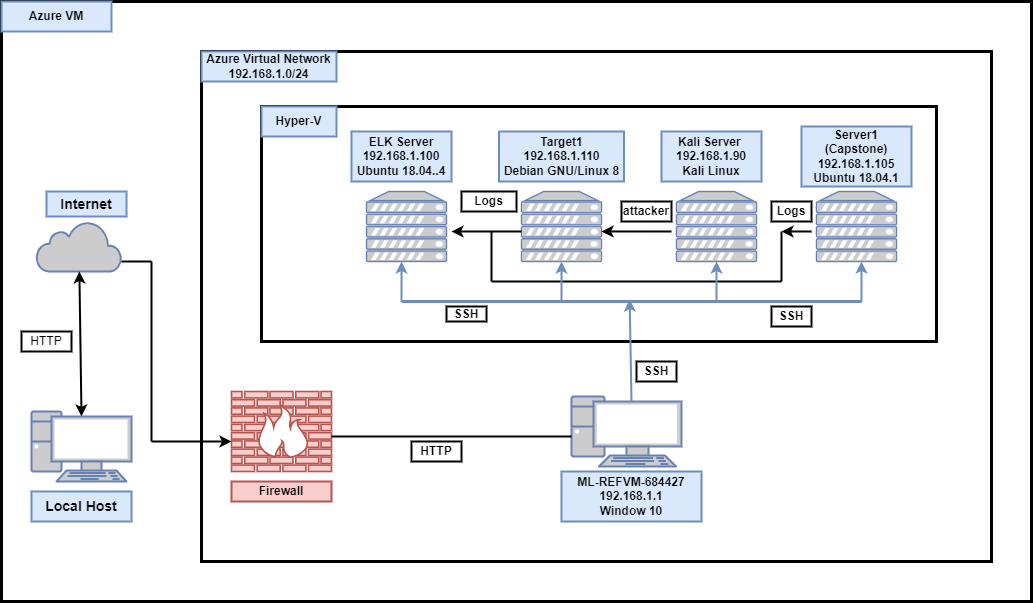

The diagram above was exported from draw.io. Its source (the exported page's mxGraphModel, read from the mxfile embedded in the PNG):
<mxGraphModel dx="1422" dy="762" grid="1" gridSize="10" guides="1" tooltips="1" connect="1" arrows="1" fold="1" page="1" pageScale="1" pageWidth="850" pageHeight="1100" math="0" shadow="0">
  <root>
    <mxCell id="0" />
    <mxCell id="1" parent="0" />
    <mxCell id="F3b_urv6jkBaMVmFVx8P-1" value="" style="rounded=0;whiteSpace=wrap;html=1;strokeWidth=3;" parent="1" vertex="1">
      <mxGeometry x="150" y="60" width="1030" height="600" as="geometry" />
    </mxCell>
    <mxCell id="F3b_urv6jkBaMVmFVx8P-2" value="" style="rounded=0;whiteSpace=wrap;html=1;strokeWidth=3;" parent="1" vertex="1">
      <mxGeometry x="350" y="110" width="790" height="510" as="geometry" />
    </mxCell>
    <mxCell id="F3b_urv6jkBaMVmFVx8P-3" value="" style="rounded=0;whiteSpace=wrap;html=1;strokeWidth=3;" parent="1" vertex="1">
      <mxGeometry x="410" y="165" width="675" height="235" as="geometry" />
    </mxCell>
    <mxCell id="F3b_urv6jkBaMVmFVx8P-4" value="" style="fontColor=#0066CC;verticalAlign=top;verticalLabelPosition=bottom;labelPosition=center;align=center;html=1;outlineConnect=0;fillColor=#CCCCCC;strokeColor=#6881B3;gradientColor=none;gradientDirection=north;strokeWidth=2;shape=mxgraph.networks.server;" parent="1" vertex="1">
      <mxGeometry x="965" y="250" width="80" height="70" as="geometry" />
    </mxCell>
    <mxCell id="F3b_urv6jkBaMVmFVx8P-5" value="" style="fontColor=#0066CC;verticalAlign=top;verticalLabelPosition=bottom;labelPosition=center;align=center;html=1;outlineConnect=0;fillColor=#CCCCCC;strokeColor=#6881B3;gradientColor=none;gradientDirection=north;strokeWidth=2;shape=mxgraph.networks.server;" parent="1" vertex="1">
      <mxGeometry x="825" y="250" width="80" height="70" as="geometry" />
    </mxCell>
    <mxCell id="F3b_urv6jkBaMVmFVx8P-6" value="" style="fontColor=#0066CC;verticalAlign=top;verticalLabelPosition=bottom;labelPosition=center;align=center;html=1;outlineConnect=0;fillColor=#CCCCCC;strokeColor=#6881B3;gradientColor=none;gradientDirection=north;strokeWidth=2;shape=mxgraph.networks.server;" parent="1" vertex="1">
      <mxGeometry x="670" y="250" width="80" height="70" as="geometry" />
    </mxCell>
    <mxCell id="F3b_urv6jkBaMVmFVx8P-8" value="" style="fontColor=#0066CC;verticalAlign=top;verticalLabelPosition=bottom;labelPosition=center;align=center;html=1;outlineConnect=0;fillColor=#CCCCCC;strokeColor=#6881B3;gradientColor=none;gradientDirection=north;strokeWidth=2;shape=mxgraph.networks.server;" parent="1" vertex="1">
      <mxGeometry x="515" y="250" width="80" height="70" as="geometry" />
    </mxCell>
    <mxCell id="F3b_urv6jkBaMVmFVx8P-9" value="&lt;b&gt;Server1&lt;br&gt;(Capstone)&lt;br&gt;192.168.1.105&lt;br&gt;Ubuntu 18.04.1&lt;br&gt;&lt;/b&gt;" style="rounded=0;whiteSpace=wrap;html=1;strokeWidth=2;fillColor=#dae8fc;strokeColor=#6c8ebf;" parent="1" vertex="1">
      <mxGeometry x="950" y="185" width="110" height="60" as="geometry" />
    </mxCell>
    <mxCell id="F3b_urv6jkBaMVmFVx8P-10" value="&lt;b&gt;Kali Server&amp;nbsp;&lt;br&gt;192.168.1.90&lt;br&gt;Kali Linux&lt;br&gt;&lt;/b&gt;" style="rounded=0;whiteSpace=wrap;html=1;strokeWidth=2;fillColor=#dae8fc;strokeColor=#6c8ebf;" parent="1" vertex="1">
      <mxGeometry x="810" y="190" width="100" height="50" as="geometry" />
    </mxCell>
    <mxCell id="F3b_urv6jkBaMVmFVx8P-11" value="&lt;b&gt;Target1&lt;/b&gt;&lt;br&gt;&lt;b&gt;192.168.1.110&lt;/b&gt;&lt;br&gt;&lt;b&gt;Debian GNU/Linux 8&lt;/b&gt;" style="rounded=0;whiteSpace=wrap;html=1;strokeWidth=2;fillColor=#dae8fc;strokeColor=#6c8ebf;" parent="1" vertex="1">
      <mxGeometry x="647.5" y="190" width="125" height="50" as="geometry" />
    </mxCell>
    <mxCell id="F3b_urv6jkBaMVmFVx8P-13" value="&lt;b&gt;ELK Server&lt;br&gt;192.168.1.100&lt;br&gt;Ubuntu 18.04..4&lt;br&gt;&lt;/b&gt;" style="rounded=0;whiteSpace=wrap;html=1;strokeWidth=2;fillColor=#dae8fc;strokeColor=#6c8ebf;" parent="1" vertex="1">
      <mxGeometry x="500" y="190" width="100" height="50" as="geometry" />
    </mxCell>
    <mxCell id="F3b_urv6jkBaMVmFVx8P-14" value="" style="html=1;outlineConnect=0;fillColor=#CCCCCC;strokeColor=#6881B3;gradientColor=none;gradientDirection=north;strokeWidth=2;shape=mxgraph.networks.cloud;fontColor=#ffffff;" parent="1" vertex="1">
      <mxGeometry x="185" y="280" width="85" height="50" as="geometry" />
    </mxCell>
    <mxCell id="F3b_urv6jkBaMVmFVx8P-15" value="" style="fontColor=#0066CC;verticalAlign=top;verticalLabelPosition=bottom;labelPosition=center;align=center;html=1;outlineConnect=0;fillColor=#CCCCCC;strokeColor=#6881B3;gradientColor=none;gradientDirection=north;strokeWidth=2;shape=mxgraph.networks.pc;" parent="1" vertex="1">
      <mxGeometry x="180" y="470" width="100" height="70" as="geometry" />
    </mxCell>
    <mxCell id="F3b_urv6jkBaMVmFVx8P-16" value="" style="verticalAlign=top;verticalLabelPosition=bottom;labelPosition=center;align=center;html=1;outlineConnect=0;fillColor=#f8cecc;strokeColor=#b85450;gradientDirection=north;strokeWidth=2;shape=mxgraph.networks.firewall;" parent="1" vertex="1">
      <mxGeometry x="380" y="450" width="100" height="80" as="geometry" />
    </mxCell>
    <mxCell id="F3b_urv6jkBaMVmFVx8P-17" value="&lt;b&gt;&lt;font style=&quot;font-size: 12px&quot;&gt;Firewall&lt;/font&gt;&lt;/b&gt;" style="rounded=0;whiteSpace=wrap;html=1;strokeWidth=2;fillColor=#f8cecc;strokeColor=#b85450;" parent="1" vertex="1">
      <mxGeometry x="380" y="540" width="100" height="20" as="geometry" />
    </mxCell>
    <mxCell id="F3b_urv6jkBaMVmFVx8P-18" value="" style="fontColor=#0066CC;verticalAlign=top;verticalLabelPosition=bottom;labelPosition=center;align=center;html=1;outlineConnect=0;fillColor=#CCCCCC;strokeColor=#6881B3;gradientColor=none;gradientDirection=north;strokeWidth=2;shape=mxgraph.networks.pc;" parent="1" vertex="1">
      <mxGeometry x="720" y="455" width="110" height="70" as="geometry" />
    </mxCell>
    <mxCell id="F3b_urv6jkBaMVmFVx8P-19" value="&lt;b&gt;ML-REFVM-684427&lt;br&gt;192.168.1.1&lt;br&gt;Window 10&lt;br&gt;&lt;/b&gt;" style="rounded=0;whiteSpace=wrap;html=1;strokeWidth=2;fillColor=#dae8fc;strokeColor=#6c8ebf;" parent="1" vertex="1">
      <mxGeometry x="710" y="530" width="140" height="50" as="geometry" />
    </mxCell>
    <mxCell id="F3b_urv6jkBaMVmFVx8P-20" value="&lt;b&gt;Azure VM&lt;/b&gt;" style="rounded=0;whiteSpace=wrap;html=1;strokeWidth=2;fillColor=#dae8fc;strokeColor=#6c8ebf;" parent="1" vertex="1">
      <mxGeometry x="150" y="60" width="110" height="30" as="geometry" />
    </mxCell>
    <mxCell id="F3b_urv6jkBaMVmFVx8P-21" value="&lt;b&gt;Azure Virtual Network&lt;br&gt;192.168.1.0/24&lt;/b&gt;" style="rounded=0;whiteSpace=wrap;html=1;strokeWidth=2;fillColor=#dae8fc;strokeColor=#6c8ebf;" parent="1" vertex="1">
      <mxGeometry x="350" y="110" width="135" height="30" as="geometry" />
    </mxCell>
    <mxCell id="F3b_urv6jkBaMVmFVx8P-22" value="&lt;b&gt;Hyper-V&lt;/b&gt;" style="rounded=0;whiteSpace=wrap;html=1;strokeWidth=2;fillColor=#dae8fc;strokeColor=#6c8ebf;" parent="1" vertex="1">
      <mxGeometry x="410" y="165" width="75" height="30" as="geometry" />
    </mxCell>
    <mxCell id="F3b_urv6jkBaMVmFVx8P-24" value="&lt;font style=&quot;font-size: 14px&quot;&gt;&lt;b&gt;Internet&lt;/b&gt;&lt;/font&gt;" style="rounded=0;whiteSpace=wrap;html=1;fontSize=14;strokeWidth=2;fillColor=#dae8fc;strokeColor=#6c8ebf;" parent="1" vertex="1">
      <mxGeometry x="195" y="250" width="80" height="25" as="geometry" />
    </mxCell>
    <mxCell id="F3b_urv6jkBaMVmFVx8P-25" value="&lt;b&gt;Local Host&lt;/b&gt;" style="rounded=0;whiteSpace=wrap;html=1;fontSize=14;strokeWidth=2;fillColor=#dae8fc;strokeColor=#6c8ebf;" parent="1" vertex="1">
      <mxGeometry x="180" y="550" width="100" height="30" as="geometry" />
    </mxCell>
    <mxCell id="NbX1cmK20P4tmeEGWob9-2" value="" style="line;strokeWidth=3;html=1;fillColor=#dae8fc;strokeColor=#6c8ebf;" parent="1" vertex="1">
      <mxGeometry x="550" y="350" width="460" height="20" as="geometry" />
    </mxCell>
    <mxCell id="8muVIGNBcnEgqaeMJ7mo-1" value="" style="endArrow=classic;startArrow=classic;html=1;rounded=0;exitX=0.5;exitY=0.07;exitDx=0;exitDy=0;exitPerimeter=0;strokeWidth=2;" parent="1" source="F3b_urv6jkBaMVmFVx8P-15" target="F3b_urv6jkBaMVmFVx8P-14" edge="1">
      <mxGeometry width="50" height="50" relative="1" as="geometry">
        <mxPoint x="190" y="480" as="sourcePoint" />
        <mxPoint x="200" y="380" as="targetPoint" />
        <Array as="points" />
      </mxGeometry>
    </mxCell>
    <mxCell id="8muVIGNBcnEgqaeMJ7mo-2" value="HTTP" style="rounded=0;whiteSpace=wrap;html=1;strokeWidth=2;" parent="1" vertex="1">
      <mxGeometry x="170" y="390" width="50" height="20" as="geometry" />
    </mxCell>
    <mxCell id="8muVIGNBcnEgqaeMJ7mo-3" value="" style="line;strokeWidth=2;html=1;" parent="1" vertex="1">
      <mxGeometry x="270" y="310" width="30" height="20" as="geometry" />
    </mxCell>
    <mxCell id="8muVIGNBcnEgqaeMJ7mo-4" value="" style="line;strokeWidth=2;direction=south;html=1;" parent="1" vertex="1">
      <mxGeometry x="290" y="320" width="20" height="180" as="geometry" />
    </mxCell>
    <mxCell id="8muVIGNBcnEgqaeMJ7mo-6" value="" style="endArrow=classic;html=1;rounded=0;strokeWidth=2;exitX=1;exitY=0.5;exitDx=0;exitDy=0;exitPerimeter=0;" parent="1" source="8muVIGNBcnEgqaeMJ7mo-4" edge="1">
      <mxGeometry width="50" height="50" relative="1" as="geometry">
        <mxPoint x="300" y="500" as="sourcePoint" />
        <mxPoint x="380" y="500" as="targetPoint" />
      </mxGeometry>
    </mxCell>
    <mxCell id="V5OGkTtXIpoEES5Ptpzt-1" value="" style="line;strokeWidth=2;html=1;" parent="1" vertex="1">
      <mxGeometry x="480" y="490" width="240" height="10" as="geometry" />
    </mxCell>
    <mxCell id="V5OGkTtXIpoEES5Ptpzt-3" value="&lt;b&gt;HTTP&lt;/b&gt;" style="rounded=0;whiteSpace=wrap;html=1;strokeWidth=2;" parent="1" vertex="1">
      <mxGeometry x="560" y="500" width="50" height="20" as="geometry" />
    </mxCell>
    <mxCell id="V5OGkTtXIpoEES5Ptpzt-4" value="attacker" style="rounded=0;whiteSpace=wrap;html=1;strokeWidth=2;fontStyle=1" parent="1" vertex="1">
      <mxGeometry x="770" y="260" width="50" height="20" as="geometry" />
    </mxCell>
    <mxCell id="V5OGkTtXIpoEES5Ptpzt-5" value="" style="endArrow=classic;html=1;rounded=0;entryX=1;entryY=0.571;entryDx=0;entryDy=0;entryPerimeter=0;strokeWidth=2;" parent="1" target="F3b_urv6jkBaMVmFVx8P-6" edge="1">
      <mxGeometry width="50" height="50" relative="1" as="geometry">
        <mxPoint x="820" y="290" as="sourcePoint" />
        <mxPoint x="790" y="280" as="targetPoint" />
      </mxGeometry>
    </mxCell>
    <mxCell id="V5OGkTtXIpoEES5Ptpzt-6" value="" style="endArrow=classic;html=1;rounded=0;strokeWidth=2;" parent="1" edge="1">
      <mxGeometry width="50" height="50" relative="1" as="geometry">
        <mxPoint x="670" y="290" as="sourcePoint" />
        <mxPoint x="600" y="290" as="targetPoint" />
      </mxGeometry>
    </mxCell>
    <mxCell id="V5OGkTtXIpoEES5Ptpzt-7" value="&lt;b&gt;Logs&lt;/b&gt;" style="rounded=0;whiteSpace=wrap;html=1;strokeWidth=2;" parent="1" vertex="1">
      <mxGeometry x="610" y="250" width="55" height="20" as="geometry" />
    </mxCell>
    <mxCell id="S5XrgaQI-2xTb7NbqKCp-1" value="SSH" style="rounded=0;whiteSpace=wrap;html=1;strokeWidth=2;fontStyle=1" parent="1" vertex="1">
      <mxGeometry x="785" y="420" width="40" height="20" as="geometry" />
    </mxCell>
    <mxCell id="S5XrgaQI-2xTb7NbqKCp-2" value="" style="endArrow=classic;html=1;rounded=0;entryX=0.496;entryY=0.4;entryDx=0;entryDy=0;entryPerimeter=0;fontSize=11;strokeWidth=2;fillColor=#dae8fc;strokeColor=#6c8ebf;" parent="1" target="NbX1cmK20P4tmeEGWob9-2" edge="1">
      <mxGeometry width="50" height="50" relative="1" as="geometry">
        <mxPoint x="780" y="460" as="sourcePoint" />
        <mxPoint x="780" y="370" as="targetPoint" />
      </mxGeometry>
    </mxCell>
    <mxCell id="wwFA7iFHrdII74wd5jCj-1" value="" style="line;strokeWidth=2;html=1;" parent="1" vertex="1">
      <mxGeometry x="640" y="330" width="290" height="20" as="geometry" />
    </mxCell>
    <mxCell id="wwFA7iFHrdII74wd5jCj-4" value="" style="line;strokeWidth=2;direction=south;html=1;" parent="1" vertex="1">
      <mxGeometry x="630" y="290" width="20" height="50" as="geometry" />
    </mxCell>
    <mxCell id="wwFA7iFHrdII74wd5jCj-5" value="" style="line;strokeWidth=2;direction=south;html=1;" parent="1" vertex="1">
      <mxGeometry x="910" y="290" width="40" height="50" as="geometry" />
    </mxCell>
    <mxCell id="wwFA7iFHrdII74wd5jCj-6" value="" style="endArrow=classic;html=1;rounded=0;strokeWidth=2;" parent="1" edge="1">
      <mxGeometry width="50" height="50" relative="1" as="geometry">
        <mxPoint x="960" y="290" as="sourcePoint" />
        <mxPoint x="930" y="290" as="targetPoint" />
        <Array as="points">
          <mxPoint x="930" y="290" />
        </Array>
      </mxGeometry>
    </mxCell>
    <mxCell id="wwFA7iFHrdII74wd5jCj-8" value="&lt;b&gt;Logs&lt;/b&gt;" style="rounded=0;whiteSpace=wrap;html=1;strokeWidth=2;" parent="1" vertex="1">
      <mxGeometry x="920" y="260" width="40" height="20" as="geometry" />
    </mxCell>
    <mxCell id="wwFA7iFHrdII74wd5jCj-10" value="SSH" style="rounded=0;whiteSpace=wrap;html=1;strokeWidth=2;fontStyle=1" parent="1" vertex="1">
      <mxGeometry x="595" y="365" width="40" height="15" as="geometry" />
    </mxCell>
    <mxCell id="wwFA7iFHrdII74wd5jCj-11" value="SSH" style="rounded=0;whiteSpace=wrap;html=1;strokeWidth=2;fontStyle=1" parent="1" vertex="1">
      <mxGeometry x="920" y="365" width="40" height="20" as="geometry" />
    </mxCell>
    <mxCell id="wwFA7iFHrdII74wd5jCj-12" value="" style="endArrow=classic;html=1;rounded=0;strokeWidth=2;fillColor=#dae8fc;strokeColor=#6c8ebf;" parent="1" edge="1">
      <mxGeometry width="50" height="50" relative="1" as="geometry">
        <mxPoint x="550" y="360" as="sourcePoint" />
        <mxPoint x="550" y="320" as="targetPoint" />
      </mxGeometry>
    </mxCell>
    <mxCell id="wwFA7iFHrdII74wd5jCj-14" value="" style="endArrow=classic;html=1;rounded=0;strokeWidth=2;exitX=1;exitY=0.5;exitDx=0;exitDy=0;exitPerimeter=0;fillColor=#dae8fc;strokeColor=#6c8ebf;" parent="1" source="NbX1cmK20P4tmeEGWob9-2" edge="1">
      <mxGeometry width="50" height="50" relative="1" as="geometry">
        <mxPoint x="970" y="380" as="sourcePoint" />
        <mxPoint x="1010" y="320" as="targetPoint" />
      </mxGeometry>
    </mxCell>
    <mxCell id="wwFA7iFHrdII74wd5jCj-15" value="" style="endArrow=classic;html=1;rounded=0;strokeWidth=2;fillColor=#dae8fc;strokeColor=#6c8ebf;" parent="1" target="F3b_urv6jkBaMVmFVx8P-6" edge="1">
      <mxGeometry width="50" height="50" relative="1" as="geometry">
        <mxPoint x="710" y="360" as="sourcePoint" />
        <mxPoint x="730" y="320" as="targetPoint" />
      </mxGeometry>
    </mxCell>
    <mxCell id="wwFA7iFHrdII74wd5jCj-16" value="" style="endArrow=classic;html=1;rounded=0;strokeWidth=2;entryX=0.5;entryY=1;entryDx=0;entryDy=0;entryPerimeter=0;fillColor=#dae8fc;strokeColor=#6c8ebf;" parent="1" target="F3b_urv6jkBaMVmFVx8P-5" edge="1">
      <mxGeometry width="50" height="50" relative="1" as="geometry">
        <mxPoint x="865" y="360" as="sourcePoint" />
        <mxPoint x="880" y="320" as="targetPoint" />
      </mxGeometry>
    </mxCell>
  </root>
</mxGraphModel>